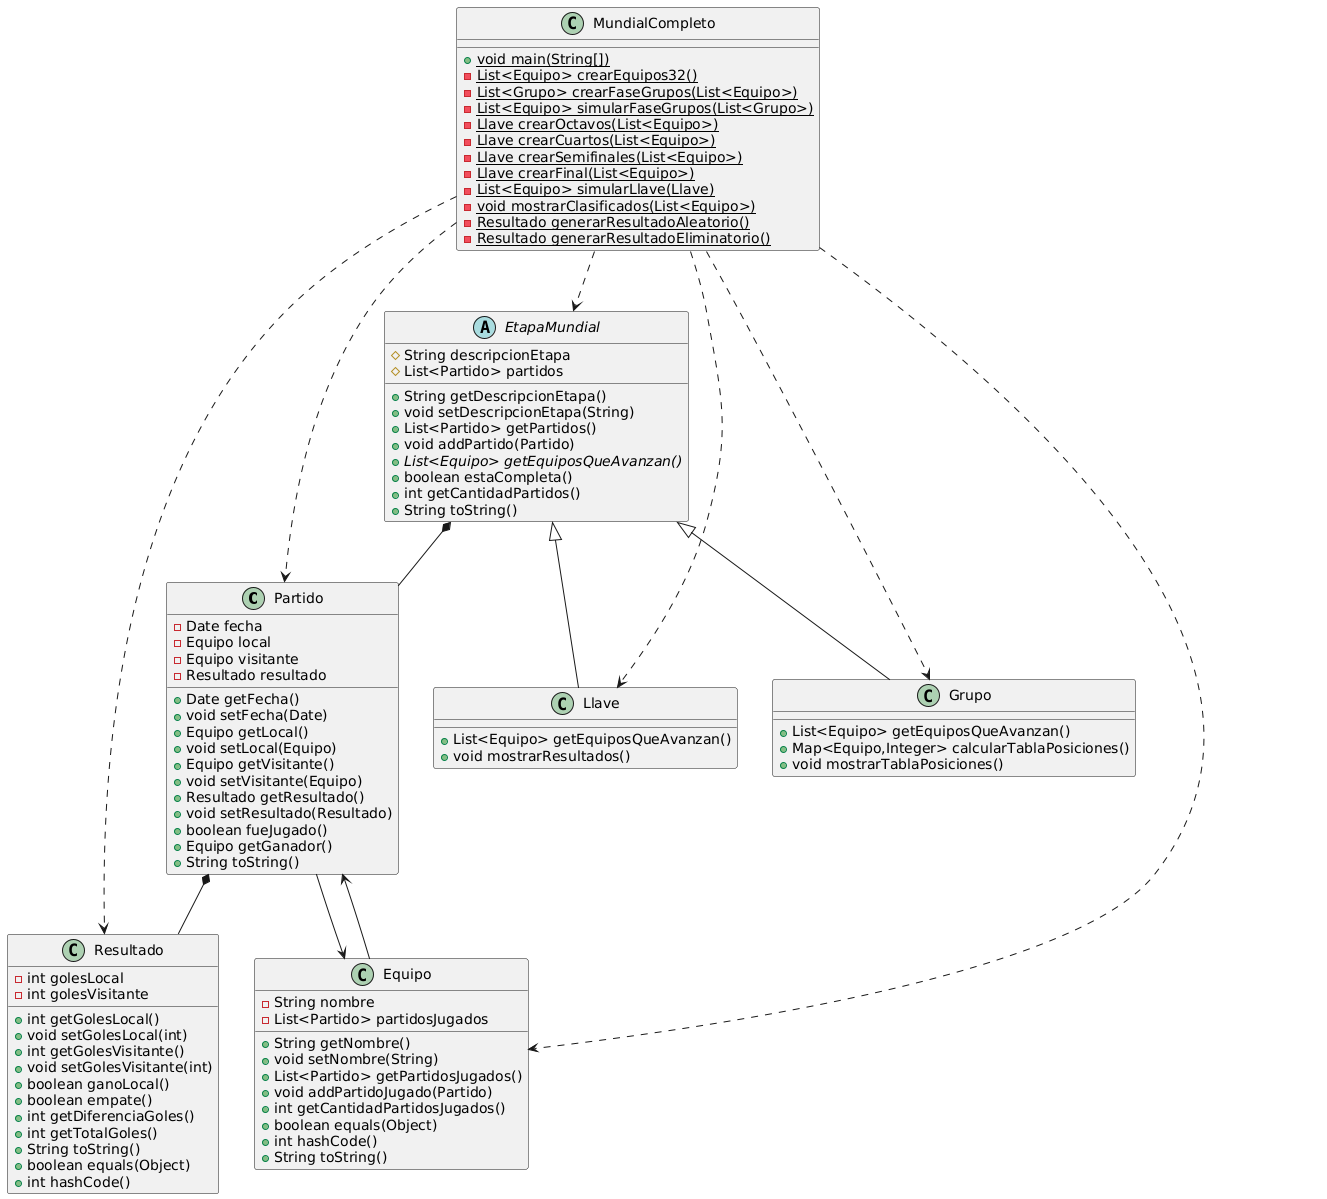

The diagram above was rendered by PlantUML. Its source (embedded in the PNG):
@startuml
class Partido {
    - Date fecha
    - Equipo local
    - Equipo visitante
    - Resultado resultado
    + Date getFecha()
    + void setFecha(Date)
    + Equipo getLocal()
    + void setLocal(Equipo)
    + Equipo getVisitante()
    + void setVisitante(Equipo)
    + Resultado getResultado()
    + void setResultado(Resultado)
    + boolean fueJugado()
    + Equipo getGanador()
    + String toString()
}

class Llave {
    + List<Equipo> getEquiposQueAvanzan()
    + void mostrarResultados()
}

abstract class EtapaMundial {
    # String descripcionEtapa
    # List<Partido> partidos
    + String getDescripcionEtapa()
    + void setDescripcionEtapa(String)
    + List<Partido> getPartidos()
    + void addPartido(Partido)
    + {abstract}List<Equipo> getEquiposQueAvanzan()
    + boolean estaCompleta()
    + int getCantidadPartidos()
    + String toString()
}

class MundialCompleto {
    + {static} void main(String[])
    - {static} List<Equipo> crearEquipos32()
    - {static} List<Grupo> crearFaseGrupos(List<Equipo>)
    - {static} List<Equipo> simularFaseGrupos(List<Grupo>)
    - {static} Llave crearOctavos(List<Equipo>)
    - {static} Llave crearCuartos(List<Equipo>)
    - {static} Llave crearSemifinales(List<Equipo>)
    - {static} Llave crearFinal(List<Equipo>)
    - {static} List<Equipo> simularLlave(Llave)
    - {static} void mostrarClasificados(List<Equipo>)
    - {static} Resultado generarResultadoAleatorio()
    - {static} Resultado generarResultadoEliminatorio()
}

class Grupo {
    + List<Equipo> getEquiposQueAvanzan()
    + Map<Equipo,Integer> calcularTablaPosiciones()
    + void mostrarTablaPosiciones()
}

class Resultado {
    - int golesLocal
    - int golesVisitante
    + int getGolesLocal()
    + void setGolesLocal(int)
    + int getGolesVisitante()
    + void setGolesVisitante(int)
    + boolean ganoLocal()
    + boolean empate()
    + int getDiferenciaGoles()
    + int getTotalGoles()
    + String toString()
    + boolean equals(Object)
    + int hashCode()
}

class Equipo {
    - String nombre
    - List<Partido> partidosJugados
    + String getNombre()
    + void setNombre(String)
    + List<Partido> getPartidosJugados()
    + void addPartidoJugado(Partido)
    + int getCantidadPartidosJugados()
    + boolean equals(Object)
    + int hashCode()
    + String toString()
}

EtapaMundial <|-- Llave
EtapaMundial <|-- Grupo
EtapaMundial *-- Partido
Partido *-- Resultado
Partido --> Equipo
Equipo --> Partido
MundialCompleto ..> EtapaMundial
MundialCompleto ..> Grupo
MundialCompleto ..> Llave
MundialCompleto ..> Equipo
MundialCompleto ..> Partido
MundialCompleto ..> Resultado
@enduml